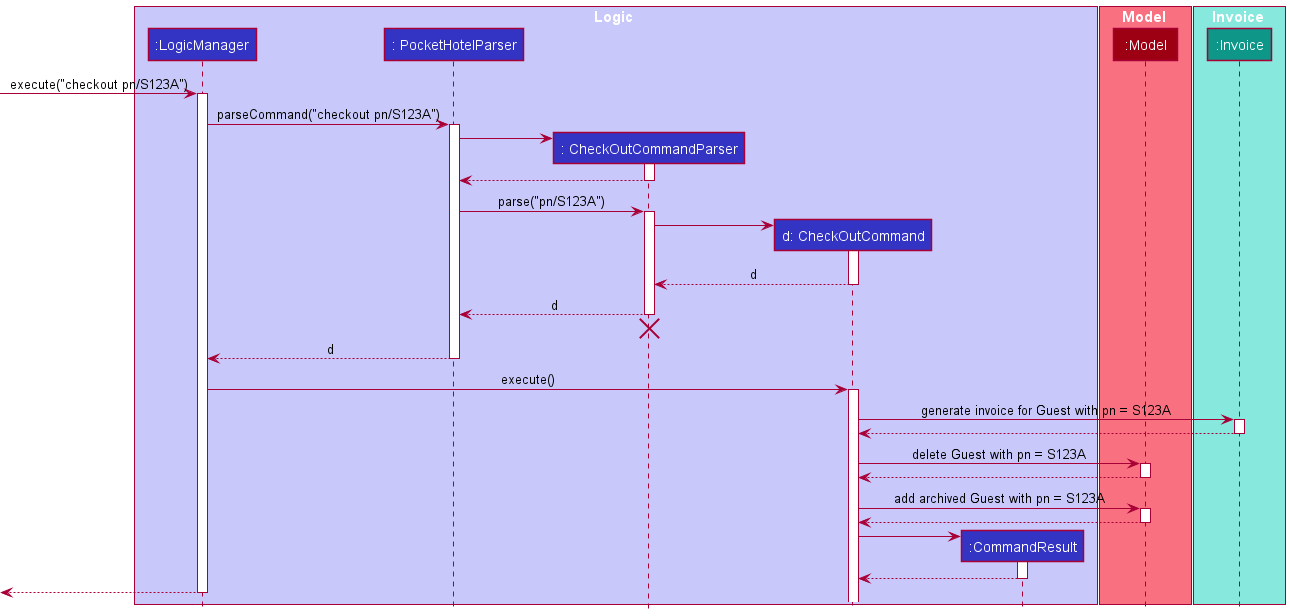

The diagram above was rendered by PlantUML. Its source (embedded in the PNG):
@startuml
!include style.puml

box Logic LOGIC_COLOR_T1
participant ":LogicManager" as LogicManager LOGIC_COLOR
participant ": PocketHotelParser" as  PocketHotelParser LOGIC_COLOR
participant ": CheckOutCommandParser" as  CheckOutCommandParser LOGIC_COLOR
participant "d: CheckOutCommand" as  CheckOutCommand LOGIC_COLOR
participant ":CommandResult" as CommandResult LOGIC_COLOR
end box

box Model MODEL_COLOR_T1
participant ":Model" as Model MODEL_COLOR
end box

box Invoice INVOICE_COLOR_T1
participant ":Invoice" as Invoice INVOICE_COLOR
end box

[-> LogicManager : execute("checkout pn/S123A")
activate LogicManager

LogicManager ->  PocketHotelParser : parseCommand("checkout pn/S123A")
activate PocketHotelParser

create CheckOutCommandParser
PocketHotelParser -> CheckOutCommandParser
activate CheckOutCommandParser

CheckOutCommandParser --> PocketHotelParser
deactivate CheckOutCommandParser

PocketHotelParser ->  CheckOutCommandParser : parse("pn/S123A")
activate CheckOutCommandParser

create CheckOutCommand
CheckOutCommandParser -> CheckOutCommand
activate CheckOutCommand

CheckOutCommand -->  CheckOutCommandParser : d
deactivate CheckOutCommand

CheckOutCommandParser -->  PocketHotelParser : d
deactivate CheckOutCommandParser
'Hidden arrow to position the destroy marker below the end of the activation bar.
CheckOutCommandParser -[hidden]-> PocketHotelParser
destroy CheckOutCommandParser

PocketHotelParser --> LogicManager : d
deactivate PocketHotelParser

LogicManager ->  CheckOutCommand : execute()
activate CheckOutCommand

CheckOutCommand -> Invoice : generate invoice for Guest with pn = S123A
activate Invoice

Invoice --> CheckOutCommand
deactivate Invoice

CheckOutCommand -> Model : delete Guest with pn = S123A
activate Model

Model --> CheckOutCommand
deactivate Model

CheckOutCommand -> Model : add archived Guest with pn = S123A
activate Model

Model --> CheckOutCommand
deactivate Model

create CommandResult
CheckOutCommand -> CommandResult
activate CommandResult

CommandResult --> CheckOutCommand
deactivate CommandResult

[<--LogicManager
deactivate LogicManager
@enduml